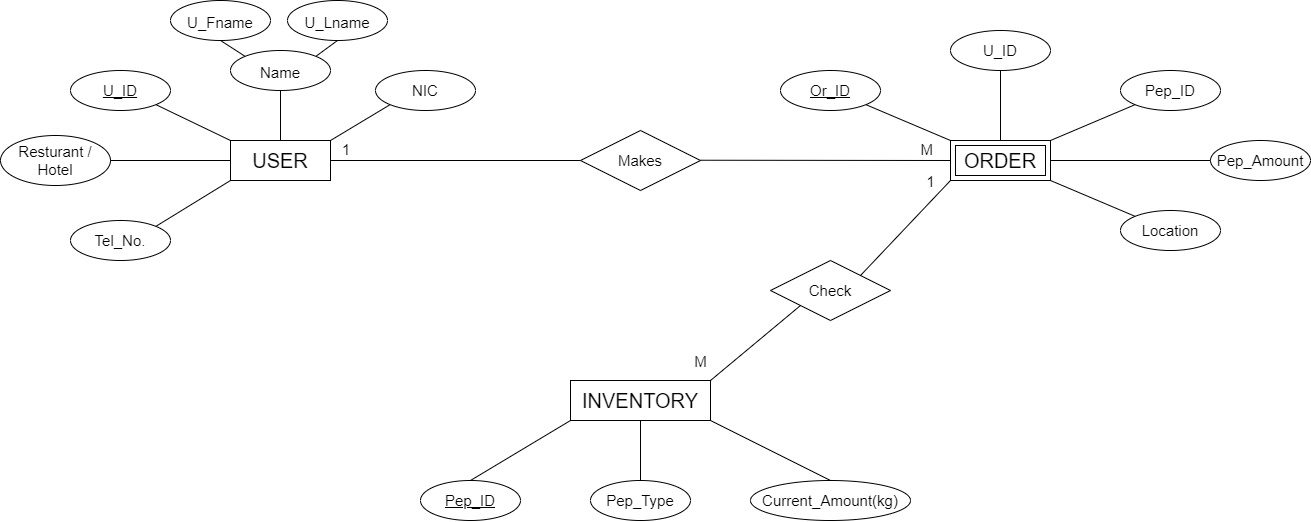

The diagram above was exported from draw.io. Its source (the exported page's mxGraphModel, read from the mxfile embedded in the PNG):
<mxGraphModel dx="2459" dy="805" grid="1" gridSize="10" guides="1" tooltips="1" connect="1" arrows="1" fold="1" page="1" pageScale="1" pageWidth="850" pageHeight="1100" math="0" shadow="0">
  <root>
    <mxCell id="0" />
    <mxCell id="1" parent="0" />
    <mxCell id="2" value="&lt;font style=&quot;font-size: 20px;&quot;&gt;USER&lt;/font&gt;" style="whiteSpace=wrap;html=1;align=center;" vertex="1" parent="1">
      <mxGeometry x="-420" y="320" width="100" height="40" as="geometry" />
    </mxCell>
    <mxCell id="3" value="&lt;font style=&quot;font-size: 15px;&quot;&gt;Name&lt;/font&gt;" style="ellipse;whiteSpace=wrap;html=1;align=center;fontSize=20;" vertex="1" parent="1">
      <mxGeometry x="-420" y="230" width="100" height="40" as="geometry" />
    </mxCell>
    <mxCell id="4" value="&lt;font style=&quot;font-size: 15px;&quot;&gt;U_Fname&lt;/font&gt;" style="ellipse;whiteSpace=wrap;html=1;align=center;fontSize=20;" vertex="1" parent="1">
      <mxGeometry x="-480" y="180" width="100" height="40" as="geometry" />
    </mxCell>
    <mxCell id="6" value="&lt;font style=&quot;font-size: 15px;&quot;&gt;U_Lname&lt;/font&gt;" style="ellipse;whiteSpace=wrap;html=1;align=center;fontSize=20;" vertex="1" parent="1">
      <mxGeometry x="-363" y="180" width="100" height="40" as="geometry" />
    </mxCell>
    <mxCell id="7" value="U_ID" style="ellipse;whiteSpace=wrap;html=1;align=center;fontStyle=4;fontSize=15;" vertex="1" parent="1">
      <mxGeometry x="-580" y="250" width="100" height="40" as="geometry" />
    </mxCell>
    <mxCell id="8" value="NIC" style="ellipse;whiteSpace=wrap;html=1;align=center;fontSize=15;" vertex="1" parent="1">
      <mxGeometry x="-275" y="250" width="100" height="40" as="geometry" />
    </mxCell>
    <mxCell id="9" value="Resturant /&lt;br&gt;Hotel" style="ellipse;whiteSpace=wrap;html=1;align=center;fontSize=15;" vertex="1" parent="1">
      <mxGeometry x="-650" y="315" width="110" height="50" as="geometry" />
    </mxCell>
    <mxCell id="10" value="Tel_No." style="ellipse;whiteSpace=wrap;html=1;align=center;fontSize=15;" vertex="1" parent="1">
      <mxGeometry x="-580" y="400" width="100" height="40" as="geometry" />
    </mxCell>
    <mxCell id="12" value="" style="endArrow=none;html=1;rounded=0;fontSize=15;exitX=0.5;exitY=0;exitDx=0;exitDy=0;entryX=0.5;entryY=1;entryDx=0;entryDy=0;" edge="1" parent="1" source="2" target="3">
      <mxGeometry relative="1" as="geometry">
        <mxPoint x="-290" y="310" as="sourcePoint" />
        <mxPoint x="-130" y="310" as="targetPoint" />
      </mxGeometry>
    </mxCell>
    <mxCell id="14" value="" style="endArrow=none;html=1;rounded=0;fontSize=15;exitX=1;exitY=0;exitDx=0;exitDy=0;entryX=0;entryY=1;entryDx=0;entryDy=0;" edge="1" parent="1" source="2" target="8">
      <mxGeometry relative="1" as="geometry">
        <mxPoint x="-290" y="310" as="sourcePoint" />
        <mxPoint x="-130" y="310" as="targetPoint" />
      </mxGeometry>
    </mxCell>
    <mxCell id="15" value="" style="endArrow=none;html=1;rounded=0;fontSize=15;exitX=0;exitY=0;exitDx=0;exitDy=0;entryX=1;entryY=1;entryDx=0;entryDy=0;" edge="1" parent="1" source="2" target="7">
      <mxGeometry relative="1" as="geometry">
        <mxPoint x="-290" y="310" as="sourcePoint" />
        <mxPoint x="-130" y="310" as="targetPoint" />
      </mxGeometry>
    </mxCell>
    <mxCell id="16" value="" style="endArrow=none;html=1;rounded=0;fontSize=15;exitX=1;exitY=0.5;exitDx=0;exitDy=0;entryX=0;entryY=0.5;entryDx=0;entryDy=0;" edge="1" parent="1" source="9" target="2">
      <mxGeometry relative="1" as="geometry">
        <mxPoint x="-290" y="310" as="sourcePoint" />
        <mxPoint x="-130" y="310" as="targetPoint" />
      </mxGeometry>
    </mxCell>
    <mxCell id="17" value="" style="endArrow=none;html=1;rounded=0;fontSize=15;exitX=1;exitY=0;exitDx=0;exitDy=0;entryX=0;entryY=1;entryDx=0;entryDy=0;" edge="1" parent="1" source="10" target="2">
      <mxGeometry relative="1" as="geometry">
        <mxPoint x="-290" y="310" as="sourcePoint" />
        <mxPoint x="-130" y="310" as="targetPoint" />
      </mxGeometry>
    </mxCell>
    <mxCell id="18" value="&lt;font style=&quot;font-size: 15px;&quot;&gt;Makes&lt;/font&gt;" style="shape=rhombus;perimeter=rhombusPerimeter;whiteSpace=wrap;html=1;align=center;fontSize=15;" vertex="1" parent="1">
      <mxGeometry x="-70" y="310" width="120" height="60" as="geometry" />
    </mxCell>
    <mxCell id="21" value="&lt;font style=&quot;font-size: 20px;&quot;&gt;INVENTORY&lt;/font&gt;" style="whiteSpace=wrap;html=1;align=center;" vertex="1" parent="1">
      <mxGeometry x="-80" y="560" width="140" height="40" as="geometry" />
    </mxCell>
    <mxCell id="22" value="&lt;font style=&quot;font-size: 15px;&quot;&gt;Check&lt;/font&gt;" style="shape=rhombus;perimeter=rhombusPerimeter;whiteSpace=wrap;html=1;align=center;fontSize=15;" vertex="1" parent="1">
      <mxGeometry x="120" y="440" width="120" height="60" as="geometry" />
    </mxCell>
    <mxCell id="24" value="" style="endArrow=none;html=1;rounded=0;fontSize=15;exitX=1;exitY=0.5;exitDx=0;exitDy=0;entryX=0;entryY=0.5;entryDx=0;entryDy=0;" edge="1" parent="1" source="2" target="18">
      <mxGeometry relative="1" as="geometry">
        <mxPoint x="-50" y="339.7299999999999" as="sourcePoint" />
        <mxPoint x="-110" y="320" as="targetPoint" />
      </mxGeometry>
    </mxCell>
    <mxCell id="25" value="1" style="resizable=0;html=1;align=right;verticalAlign=bottom;fontSize=15;" connectable="0" vertex="1" parent="24">
      <mxGeometry x="1" relative="1" as="geometry">
        <mxPoint x="-230" as="offset" />
      </mxGeometry>
    </mxCell>
    <mxCell id="26" value="" style="endArrow=none;html=1;rounded=0;fontSize=15;entryX=0;entryY=0.5;entryDx=0;entryDy=0;" edge="1" parent="1">
      <mxGeometry relative="1" as="geometry">
        <mxPoint x="50" y="339.73" as="sourcePoint" />
        <mxPoint x="300" y="340" as="targetPoint" />
      </mxGeometry>
    </mxCell>
    <mxCell id="27" value="M" style="resizable=0;html=1;align=right;verticalAlign=bottom;fontSize=15;" connectable="0" vertex="1" parent="26">
      <mxGeometry x="1" relative="1" as="geometry">
        <mxPoint x="-17" as="offset" />
      </mxGeometry>
    </mxCell>
    <mxCell id="28" value="" style="endArrow=none;html=1;rounded=0;fontSize=15;entryX=0;entryY=1;entryDx=0;entryDy=0;exitX=1;exitY=0;exitDx=0;exitDy=0;" edge="1" parent="1" source="22">
      <mxGeometry relative="1" as="geometry">
        <mxPoint x="-60" y="450" as="sourcePoint" />
        <mxPoint x="300" y="360" as="targetPoint" />
        <Array as="points">
          <mxPoint x="300" y="360" />
        </Array>
      </mxGeometry>
    </mxCell>
    <mxCell id="48" value="1" style="edgeLabel;html=1;align=center;verticalAlign=middle;resizable=0;points=[];fontSize=15;" vertex="1" connectable="0" parent="28">
      <mxGeometry x="0.761" y="-3" relative="1" as="geometry">
        <mxPoint x="-12" y="-13" as="offset" />
      </mxGeometry>
    </mxCell>
    <mxCell id="29" value="" style="endArrow=none;html=1;rounded=0;fontSize=15;entryX=0;entryY=1;entryDx=0;entryDy=0;exitX=1;exitY=0;exitDx=0;exitDy=0;" edge="1" parent="1" source="21" target="22">
      <mxGeometry relative="1" as="geometry">
        <mxPoint x="-60" y="440" as="sourcePoint" />
        <mxPoint x="100" y="440" as="targetPoint" />
      </mxGeometry>
    </mxCell>
    <mxCell id="49" value="M" style="edgeLabel;html=1;align=center;verticalAlign=middle;resizable=0;points=[];fontSize=15;" vertex="1" connectable="0" parent="29">
      <mxGeometry x="-0.7918" y="-1" relative="1" as="geometry">
        <mxPoint x="-20" y="-13" as="offset" />
      </mxGeometry>
    </mxCell>
    <mxCell id="30" value="Or_ID" style="ellipse;whiteSpace=wrap;html=1;align=center;fontStyle=4;fontSize=15;" vertex="1" parent="1">
      <mxGeometry x="130" y="250" width="100" height="40" as="geometry" />
    </mxCell>
    <mxCell id="31" value="U_ID" style="ellipse;whiteSpace=wrap;html=1;align=center;fontSize=15;" vertex="1" parent="1">
      <mxGeometry x="300" y="210" width="100" height="40" as="geometry" />
    </mxCell>
    <mxCell id="32" value="Pep_ID" style="ellipse;whiteSpace=wrap;html=1;align=center;fontSize=15;" vertex="1" parent="1">
      <mxGeometry x="470" y="250" width="100" height="40" as="geometry" />
    </mxCell>
    <mxCell id="33" value="Pep_Amount" style="ellipse;whiteSpace=wrap;html=1;align=center;fontSize=15;" vertex="1" parent="1">
      <mxGeometry x="560" y="320" width="100" height="40" as="geometry" />
    </mxCell>
    <mxCell id="34" value="Location" style="ellipse;whiteSpace=wrap;html=1;align=center;fontSize=15;" vertex="1" parent="1">
      <mxGeometry x="470" y="390" width="100" height="40" as="geometry" />
    </mxCell>
    <mxCell id="35" value="" style="endArrow=none;html=1;rounded=0;fontSize=15;exitX=0.5;exitY=1;exitDx=0;exitDy=0;entryX=0;entryY=0;entryDx=0;entryDy=0;" edge="1" parent="1" source="4" target="3">
      <mxGeometry relative="1" as="geometry">
        <mxPoint x="-530" y="330" as="sourcePoint" />
        <mxPoint x="-370" y="330" as="targetPoint" />
      </mxGeometry>
    </mxCell>
    <mxCell id="36" value="" style="endArrow=none;html=1;rounded=0;fontSize=15;entryX=1;entryY=0;entryDx=0;entryDy=0;exitX=0.5;exitY=1;exitDx=0;exitDy=0;" edge="1" parent="1" source="6" target="3">
      <mxGeometry relative="1" as="geometry">
        <mxPoint x="-530" y="330" as="sourcePoint" />
        <mxPoint x="-370" y="330" as="targetPoint" />
      </mxGeometry>
    </mxCell>
    <mxCell id="37" value="" style="endArrow=none;html=1;rounded=0;fontSize=15;exitX=1;exitY=1;exitDx=0;exitDy=0;entryX=0;entryY=0;entryDx=0;entryDy=0;" edge="1" parent="1" source="30" target="50">
      <mxGeometry relative="1" as="geometry">
        <mxPoint x="210" y="330" as="sourcePoint" />
        <mxPoint x="300" y="320" as="targetPoint" />
      </mxGeometry>
    </mxCell>
    <mxCell id="38" value="" style="endArrow=none;html=1;rounded=0;fontSize=15;exitX=0.5;exitY=1;exitDx=0;exitDy=0;entryX=0.5;entryY=0;entryDx=0;entryDy=0;" edge="1" parent="1" source="31" target="50">
      <mxGeometry relative="1" as="geometry">
        <mxPoint x="210" y="330" as="sourcePoint" />
        <mxPoint x="350" y="320" as="targetPoint" />
      </mxGeometry>
    </mxCell>
    <mxCell id="39" value="" style="endArrow=none;html=1;rounded=0;fontSize=15;exitX=0;exitY=1;exitDx=0;exitDy=0;entryX=1;entryY=0;entryDx=0;entryDy=0;" edge="1" parent="1" source="32" target="50">
      <mxGeometry relative="1" as="geometry">
        <mxPoint x="210" y="330" as="sourcePoint" />
        <mxPoint x="400" y="320" as="targetPoint" />
      </mxGeometry>
    </mxCell>
    <mxCell id="40" value="" style="endArrow=none;html=1;rounded=0;fontSize=15;entryX=0;entryY=0.5;entryDx=0;entryDy=0;exitX=1;exitY=0.5;exitDx=0;exitDy=0;exitPerimeter=0;" edge="1" parent="1" source="50" target="33">
      <mxGeometry relative="1" as="geometry">
        <mxPoint x="400" y="340" as="sourcePoint" />
        <mxPoint x="370" y="330" as="targetPoint" />
      </mxGeometry>
    </mxCell>
    <mxCell id="41" value="" style="endArrow=none;html=1;rounded=0;fontSize=15;entryX=0;entryY=0;entryDx=0;entryDy=0;exitX=1;exitY=1;exitDx=0;exitDy=0;" edge="1" parent="1" source="50" target="34">
      <mxGeometry relative="1" as="geometry">
        <mxPoint x="400" y="360" as="sourcePoint" />
        <mxPoint x="370" y="330" as="targetPoint" />
      </mxGeometry>
    </mxCell>
    <mxCell id="42" value="Pep_Type" style="ellipse;whiteSpace=wrap;html=1;align=center;fontSize=15;" vertex="1" parent="1">
      <mxGeometry x="-60" y="660" width="100" height="40" as="geometry" />
    </mxCell>
    <mxCell id="43" value="Current_Amount(kg)" style="ellipse;whiteSpace=wrap;html=1;align=center;fontSize=15;" vertex="1" parent="1">
      <mxGeometry x="100" y="660" width="160" height="40" as="geometry" />
    </mxCell>
    <mxCell id="44" value="Pep_ID" style="ellipse;whiteSpace=wrap;html=1;align=center;fontStyle=4;fontSize=15;" vertex="1" parent="1">
      <mxGeometry x="-230" y="660" width="100" height="40" as="geometry" />
    </mxCell>
    <mxCell id="45" value="" style="endArrow=none;html=1;rounded=0;fontSize=15;exitX=0.5;exitY=0;exitDx=0;exitDy=0;" edge="1" parent="1" source="44">
      <mxGeometry relative="1" as="geometry">
        <mxPoint x="-50" y="480" as="sourcePoint" />
        <mxPoint x="-80" y="600" as="targetPoint" />
      </mxGeometry>
    </mxCell>
    <mxCell id="46" value="" style="endArrow=none;html=1;rounded=0;fontSize=15;exitX=0.5;exitY=0;exitDx=0;exitDy=0;entryX=0.5;entryY=1;entryDx=0;entryDy=0;" edge="1" parent="1" source="42" target="21">
      <mxGeometry relative="1" as="geometry">
        <mxPoint x="-50" y="480" as="sourcePoint" />
        <mxPoint x="110" y="480" as="targetPoint" />
      </mxGeometry>
    </mxCell>
    <mxCell id="47" value="" style="endArrow=none;html=1;rounded=0;fontSize=15;entryX=0.5;entryY=0;entryDx=0;entryDy=0;exitX=1;exitY=1;exitDx=0;exitDy=0;" edge="1" parent="1" source="21" target="43">
      <mxGeometry relative="1" as="geometry">
        <mxPoint x="-50" y="480" as="sourcePoint" />
        <mxPoint x="110" y="480" as="targetPoint" />
      </mxGeometry>
    </mxCell>
    <mxCell id="50" value="&lt;span style=&quot;font-size: 20px;&quot;&gt;ORDER&lt;/span&gt;" style="shape=ext;margin=3;double=1;whiteSpace=wrap;html=1;align=center;fontSize=15;" vertex="1" parent="1">
      <mxGeometry x="300" y="320" width="100" height="40" as="geometry" />
    </mxCell>
  </root>
</mxGraphModel>